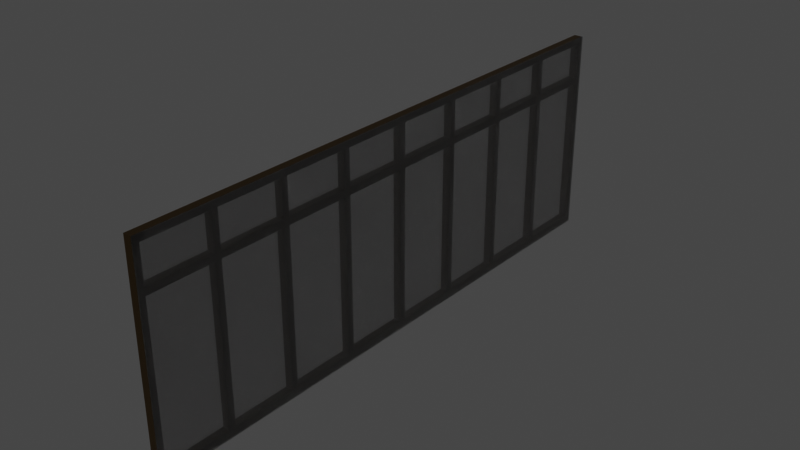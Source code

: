 # Source: LongWindowGeneral_8LH_.blend  (saved by Blender 3.2.14; exported with 4.5.12 LTS)
import bpy
from mathutils import Matrix  # noqa: F401  (used for matrix-valued properties, if any)

bpy.ops.wm.read_factory_settings(use_empty=True)
scene = bpy.context.scene
scene.name = 'Scene'

# ---- collections
col_collection = bpy.data.collections.new('Collection'); scene.collection.children.link(col_collection)

# ---- materials (node trees are filled in below, after node groups)
mat_window_mat = bpy.data.materials.new('window mat')
mat_window_mat.use_transparent_shadow = False
mat_glass_mat = bpy.data.materials.new('glass mat')
mat_glass_mat.surface_render_method = 'BLENDED'
mat_glass_mat.blend_method = 'BLEND'

# ---- material node trees
mat_window_mat.use_nodes = True; mat_window_mat.node_tree.nodes.clear()
_N = mat_window_mat.node_tree.nodes; _L = mat_window_mat.node_tree.links
n0 = _N.new('ShaderNodeBsdfPrincipled'); n0.name = 'Principled BSDF'; n0.location = (10, 300)
n0.distribution = 'GGX'
n0.subsurface_method = 'RANDOM_WALK_SKIN'
n0.inputs[0].default_value = (0.0209, 0.01047, 0.0, 1.0)
n0.inputs[1].default_value = 0.5
n0.inputs[3].default_value = 1.45
n0.inputs[27].default_value = (0.0, 0.0, 0.0, 1.0)
n0.inputs[28].default_value = 1.0
n1 = _N.new('ShaderNodeOutputMaterial'); n1.name = 'Material Output'; n1.location = (300, 300)
_L.new(n0.outputs[0], n1.inputs[0])
n1.is_active_output = True
mat_glass_mat.use_nodes = True; mat_glass_mat.node_tree.nodes.clear()
_N = mat_glass_mat.node_tree.nodes; _L = mat_glass_mat.node_tree.links
n0 = _N.new('ShaderNodeBsdfPrincipled'); n0.name = 'Principled BSDF'; n0.location = (10, 300)
n0.distribution = 'GGX'
n0.subsurface_method = 'RANDOM_WALK_SKIN'
n0.inputs[0].default_value = (0.02217, 0.01938, 0.01681, 0.5)
n0.inputs[2].default_value = 0.0
n0.inputs[3].default_value = 1.45
n0.inputs[4].default_value = 0.5
n0.inputs[13].default_value = 1.0
n0.inputs[18].default_value = 1.0
n0.inputs[27].default_value = (0.0, 0.0, 0.0, 1.0)
n0.inputs[28].default_value = 1.0
n1 = _N.new('ShaderNodeOutputMaterial'); n1.name = 'Material Output'; n1.location = (300, 300)
_L.new(n0.outputs[0], n1.inputs[0])
n1.is_active_output = True

# ---- world
world_world = bpy.data.worlds.new('World'); scene.world = world_world
world_world.use_nodes = True; world_world.node_tree.nodes.clear()
_N = world_world.node_tree.nodes; _L = world_world.node_tree.links
n0 = _N.new('ShaderNodeOutputWorld'); n0.name = 'World Output'; n0.location = (300, 300)
n1 = _N.new('ShaderNodeBackground'); n1.name = 'Background'; n1.location = (10, 300)
n1.inputs[0].default_value = (0.05088, 0.05088, 0.05088, 1.0)
_L.new(n1.outputs[0], n0.inputs[0])
n0.is_active_output = True
world_world.color = (0.05088, 0.05088, 0.05088)
world_world.use_sun_shadow = False
world_world.sun_shadow_jitter_overblur = 0.0

# ---- meshes
me_cube = bpy.data.meshes.new('Cube')
me_cube.from_pydata([(-1.0, -1.0, -1.0), (1.385, 22.4, -58.49), (-1.0, -1.0, 1.0), (1.385, 22.4, 1.016), (-1.0, 1.0, -1.0), (1.385, -1.0, -58.49), (-1.0, 1.0, 1.0), (1.385, -1.0, 1.016), (1.0, -1.0, -1.0), (1.008, 22.4, -58.49), (1.0, -1.0, 1.0), (1.008, 22.4, 1.016), (1.0, 1.0, -1.0), (1.008, -1.0, -58.49), (1.0, 1.0, 1.0), (1.008, -1.0, 1.016), (-1.0, 21.44, 1.0), (-1.0, 21.44, -1.0), (1.0, 21.44, -1.0), (1.0, 21.44, 1.0), (-1.0, 23.38, 1.0), (-1.0, 23.38, -1.0), (1.0, 23.38, -1.0), (1.0, 23.38, 1.0), (-1.0, 43.85, 1.0), (-1.0, 43.85, -1.0), (1.0, 43.85, -1.0), (1.0, 43.85, 1.0), (-1.0, 45.81, 1.0), (-1.0, 45.81, -1.0), (1.0, 45.81, -1.0), (1.0, 45.81, 1.0), (-1.0, 66.3, 1.0), (-1.0, 66.3, -1.0), (1.0, 66.3, -1.0), (1.0, 66.3, 1.0), (-1.0, 68.25, 1.0), (-1.0, 68.25, -1.0), (1.0, 68.25, -1.0), (1.0, 68.25, 1.0), (-1.0, 88.73, 1.0), (-1.0, 88.73, -1.0), (1.0, 88.73, -1.0), (1.0, 88.73, 1.0), (-1.0, 90.69, 1.0), (-1.0, 90.69, -1.0), (1.0, 90.69, -1.0), (1.0, 90.69, 1.0), (-1.0, 111.2, 1.0), (-1.0, 111.2, -1.0), (1.0, 111.2, -1.0), (1.0, 111.2, 1.0), (-1.0, 113.1, 1.0), (-1.0, 113.1, -1.0), (1.0, 113.1, -1.0), (1.0, 113.1, 1.0), (-1.0, 133.6, 1.0), (-1.0, 133.6, -1.0), (1.0, 133.6, -1.0), (1.0, 133.6, 1.0), (-1.0, 135.6, 1.0), (-1.0, 135.6, -1.0), (1.0, 135.6, -1.0), (1.0, 135.6, 1.0), (-1.0, 156.0, 1.0), (-1.0, 156.0, -1.0), (1.0, 156.0, -1.0), (1.0, 156.0, 1.0), (-1.0, 158.0, 1.0), (-1.0, 158.0, -1.0), (1.0, 158.0, -1.0), (1.0, 158.0, 1.0), (-1.0, 178.5, 1.0), (-1.0, 178.5, -1.0), (1.0, 178.5, -1.0), (1.0, 178.5, 1.0), (-1.0, 180.4, 1.0), (-1.0, 180.4, -1.0), (1.0, 180.4, -1.0), (1.0, 180.4, 1.0), (-1.0, 1.0, -11.03), (-1.0, -1.0, -11.03), (1.0, 1.0, -11.03), (1.0, -1.0, -11.03), (1.0, 21.44, -11.03), (-1.0, 21.44, -11.03), (1.0, 23.38, -11.03), (-1.0, 23.38, -11.03), (1.0, 43.85, -11.03), (-1.0, 43.85, -11.03), (1.0, 45.81, -11.03), (-1.0, 45.81, -11.03), (1.0, 66.3, -11.03), (-1.0, 66.3, -11.03), (1.0, 68.25, -11.03), (-1.0, 68.25, -11.03), (1.0, 88.73, -11.03), (-1.0, 88.73, -11.03), (1.0, 90.69, -11.03), (-1.0, 90.69, -11.03), (1.0, 111.2, -11.03), (-1.0, 111.2, -11.03), (1.0, 113.1, -11.03), (-1.0, 113.1, -11.03), (1.0, 133.6, -11.03), (-1.0, 133.6, -11.03), (1.0, 135.6, -11.03), (-1.0, 135.6, -11.03), (1.0, 156.0, -11.03), (-1.0, 156.0, -11.03), (1.0, 158.0, -11.03), (-1.0, 158.0, -11.03), (1.0, 178.5, -11.03), (-1.0, 178.5, -11.03), (1.0, 180.4, -11.03), (-1.0, 180.4, -11.03), (-1.0, 1.0, -13.04), (-1.0, -1.0, -13.04), (1.0, 1.0, -13.04), (1.0, -1.0, -13.04), (1.0, 21.44, -13.04), (-1.0, 21.44, -13.04), (1.0, 23.38, -13.04), (-1.0, 23.38, -13.04), (1.0, 43.85, -13.04), (-1.0, 43.85, -13.04), (1.0, 45.81, -13.04), (-1.0, 45.81, -13.04), (1.0, 66.3, -13.04), (-1.0, 66.3, -13.04), (1.0, 68.25, -13.04), (-1.0, 68.25, -13.04), (1.0, 88.73, -13.04), (-1.0, 88.73, -13.04), (1.0, 90.69, -13.04), (-1.0, 90.69, -13.04), (1.0, 111.2, -13.04), (-1.0, 111.2, -13.04), (1.0, 113.1, -13.04), (-1.0, 113.1, -13.04), (1.0, 133.6, -13.04), (-1.0, 133.6, -13.04), (1.0, 135.6, -13.04), (-1.0, 135.6, -13.04), (1.0, 156.0, -13.04), (-1.0, 156.0, -13.04), (1.0, 158.0, -13.04), (-1.0, 158.0, -13.04), (1.0, 178.5, -13.04), (-1.0, 178.5, -13.04), (1.0, 180.4, -13.04), (-1.0, 180.4, -13.04), (-1.0, 1.0, -56.47), (-1.0, -1.0, -56.47), (1.0, 1.0, -56.47), (1.0, -1.0, -56.47), (1.0, 21.44, -56.47), (-1.0, 21.44, -56.47), (1.0, 23.38, -56.47), (-1.0, 23.38, -56.47), (1.0, 43.85, -56.47), (-1.0, 43.85, -56.47), (1.0, 45.81, -56.47), (-1.0, 45.81, -56.47), (1.0, 66.3, -56.47), (-1.0, 66.3, -56.47), (1.0, 68.25, -56.47), (-1.0, 68.25, -56.47), (1.0, 88.73, -56.47), (-1.0, 88.73, -56.47), (1.0, 90.69, -56.47), (-1.0, 90.69, -56.47), (1.0, 111.2, -56.47), (-1.0, 111.2, -56.47), (1.0, 113.1, -56.47), (-1.0, 113.1, -56.47), (1.0, 133.6, -56.47), (-1.0, 133.6, -56.47), (1.0, 135.6, -56.47), (-1.0, 135.6, -56.47), (1.0, 156.0, -56.47), (-1.0, 156.0, -56.47), (1.0, 158.0, -56.47), (-1.0, 158.0, -56.47), (1.0, 178.5, -56.47), (-1.0, 178.5, -56.47), (1.0, 180.4, -56.47), (-1.0, 180.4, -56.47), (-1.0, 1.0, -58.49), (-1.0, -1.0, -58.49), (1.0, 1.0, -58.49), (1.0, -1.0, -58.49), (1.0, 21.44, -58.49), (-1.0, 21.44, -58.49), (1.0, 23.38, -58.49), (-1.0, 23.38, -58.49), (1.0, 43.85, -58.49), (-1.0, 43.85, -58.49), (1.0, 45.81, -58.49), (-1.0, 45.81, -58.49), (1.0, 66.3, -58.49), (-1.0, 66.3, -58.49), (1.0, 68.25, -58.49), (-1.0, 68.25, -58.49), (1.0, 88.73, -58.49), (-1.0, 88.73, -58.49), (1.0, 90.69, -58.49), (-1.0, 90.69, -58.49), (1.0, 111.2, -58.49), (-1.0, 111.2, -58.49), (1.0, 113.1, -58.49), (-1.0, 113.1, -58.49), (1.0, 133.6, -58.49), (-1.0, 133.6, -58.49), (1.0, 135.6, -58.49), (-1.0, 135.6, -58.49), (1.0, 156.0, -58.49), (-1.0, 156.0, -58.49), (1.0, 158.0, -58.49), (-1.0, 158.0, -58.49), (1.0, 178.5, -58.49), (-1.0, 178.5, -58.49), (1.0, 180.4, -58.49), (-1.0, 180.4, -58.49), (1.385, 44.9, -58.49), (1.385, 44.9, 1.016), (1.008, 44.9, -58.49), (1.008, 44.9, 1.016), (1.385, 67.34, -58.49), (1.385, 67.34, 1.016), (1.008, 67.34, -58.49), (1.008, 67.34, 1.016), (1.385, 89.8, -58.49), (1.385, 89.8, 1.016), (1.008, 89.8, -58.49), (1.008, 89.8, 1.016), (1.385, 112.2, -58.49), (1.385, 112.2, 1.016), (1.008, 112.2, -58.49), (1.008, 112.2, 1.016), (1.385, 134.7, -58.49), (1.385, 134.7, 1.016), (1.008, 134.7, -58.49), (1.008, 134.7, 1.016), (1.385, 157.1, -58.49), (1.385, 157.1, 1.016), (1.008, 157.1, -58.49), (1.008, 157.1, 1.016), (1.385, 180.4, -58.49), (1.385, 180.4, 1.016), (1.008, 180.4, -58.49), (1.008, 180.4, 1.016)], [], [(0, 2, 6, 4), (6, 14, 19, 16), (12, 14, 10, 8), (8, 10, 2, 0), (17, 21, 87, 85), (14, 6, 2, 10), (16, 19, 23, 20), (4, 6, 16, 17), (14, 12, 18, 19), (12, 4, 17, 18), (23, 22, 26, 27), (17, 16, 20, 21), (19, 18, 22, 23), (58, 57, 105, 104), (24, 27, 31, 28), (22, 21, 25, 26), (20, 23, 27, 24), (21, 20, 24, 25), (31, 30, 34, 35), (25, 24, 28, 29), (27, 26, 30, 31), (77, 78, 114, 115), (32, 35, 39, 36), (30, 29, 33, 34), (28, 31, 35, 32), (29, 28, 32, 33), (39, 38, 42, 43), (33, 32, 36, 37), (35, 34, 38, 39), (57, 61, 107, 105), (29, 30, 90, 91), (38, 37, 41, 42), (36, 39, 43, 40), (37, 36, 40, 41), (44, 47, 51, 48), (40, 43, 47, 44), (41, 40, 44, 45), (43, 42, 46, 47), (51, 50, 54, 55), (45, 44, 48, 49), (47, 46, 50, 51), (46, 45, 49, 50), (55, 54, 58, 59), (8, 0, 81, 83), (48, 51, 55, 52), (49, 48, 52, 53), (56, 59, 63, 60), (54, 53, 57, 58), (52, 55, 59, 56), (53, 52, 56, 57), (60, 63, 67, 64), (57, 56, 60, 61), (59, 58, 62, 63), (50, 49, 101, 100), (67, 66, 70, 71), (61, 60, 64, 65), (63, 62, 66, 67), (62, 61, 65, 66), (69, 68, 72, 73), (69, 70, 110, 111), (64, 67, 71, 68), (65, 64, 68, 69), (75, 74, 78, 79), (71, 70, 74, 75), (70, 69, 73, 74), (68, 71, 75, 72), (77, 76, 79, 78), (49, 53, 103, 101), (72, 75, 79, 76), (73, 72, 76, 77), (87, 86, 122, 123), (97, 99, 135, 133), (109, 111, 147, 145), (84, 85, 121, 120), (99, 98, 134, 135), (110, 108, 144, 146), (83, 81, 117, 119), (96, 97, 133, 132), (111, 110, 146, 147), (70, 66, 108, 110), (37, 38, 94, 95), (18, 17, 85, 84), (62, 58, 104, 106), (0, 4, 80, 81), (22, 18, 84, 86), (65, 69, 111, 109), (66, 65, 109, 108), (25, 29, 91, 89), (78, 74, 112, 114), (45, 46, 98, 99), (26, 25, 89, 88), (30, 26, 88, 90), (73, 77, 115, 113), (4, 12, 82, 80), (74, 73, 113, 112), (33, 37, 95, 93), (53, 54, 102, 103), (34, 33, 93, 92), (41, 45, 99, 97), (38, 34, 92, 94), (46, 42, 96, 98), (12, 8, 83, 82), (61, 62, 106, 107), (42, 41, 97, 96), (54, 50, 100, 102), (21, 22, 86, 87), (129, 131, 167, 165), (142, 140, 176, 178), (117, 116, 152, 153), (131, 130, 166, 167), (141, 143, 179, 177), (128, 129, 165, 164), (143, 142, 178, 179), (126, 124, 160, 162), (140, 141, 177, 176), (112, 113, 149, 148), (98, 96, 132, 134), (85, 87, 123, 121), (115, 114, 150, 151), (100, 101, 137, 136), (86, 84, 120, 122), (114, 112, 148, 150), (103, 102, 138, 139), (88, 89, 125, 124), (113, 115, 151, 149), (102, 100, 136, 138), (91, 90, 126, 127), (101, 103, 139, 137), (89, 91, 127, 125), (104, 105, 141, 140), (90, 88, 124, 126), (107, 106, 142, 143), (92, 93, 129, 128), (105, 107, 143, 141), (95, 94, 130, 131), (81, 80, 116, 117), (106, 104, 140, 142), (93, 95, 131, 129), (80, 82, 118, 116), (108, 109, 145, 144), (94, 92, 128, 130), (82, 83, 119, 118), (185, 187, 223, 221), (160, 161, 197, 196), (175, 174, 210, 211), (186, 184, 220, 222), (158, 156, 192, 194), (172, 173, 209, 208), (187, 186, 222, 223), (157, 159, 195, 193), (170, 168, 204, 206), (116, 118, 154, 152), (144, 145, 181, 180), (130, 128, 164, 166), (118, 119, 155, 154), (147, 146, 182, 183), (132, 133, 169, 168), (119, 117, 153, 155), (146, 144, 180, 182), (135, 134, 170, 171), (120, 121, 157, 156), (145, 147, 183, 181), (133, 135, 171, 169), (123, 122, 158, 159), (148, 149, 185, 184), (134, 132, 168, 170), (121, 123, 159, 157), (151, 150, 186, 187), (136, 137, 173, 172), (122, 120, 156, 158), (150, 148, 184, 186), (139, 138, 174, 175), (124, 125, 161, 160), (149, 151, 187, 185), (138, 136, 172, 174), (127, 126, 162, 163), (137, 139, 175, 173), (125, 127, 163, 161), (188, 190, 191, 189), (192, 193, 195, 194), (196, 197, 199, 198), (200, 201, 203, 202), (204, 205, 207, 206), (208, 209, 211, 210), (212, 213, 215, 214), (216, 217, 219, 218), (220, 221, 223, 222), (174, 172, 208, 210), (163, 162, 198, 199), (173, 175, 211, 209), (161, 163, 199, 197), (176, 177, 213, 212), (162, 160, 196, 198), (179, 178, 214, 215), (164, 165, 201, 200), (177, 179, 215, 213), (167, 166, 202, 203), (153, 152, 188, 189), (178, 176, 212, 214), (165, 167, 203, 201), (152, 154, 190, 188), (180, 181, 217, 216), (166, 164, 200, 202), (154, 155, 191, 190), (183, 182, 218, 219), (168, 169, 205, 204), (155, 153, 189, 191), (182, 180, 216, 218), (171, 170, 206, 207), (156, 157, 193, 192), (181, 183, 219, 217), (169, 171, 207, 205), (159, 158, 194, 195), (184, 185, 221, 220), (82, 80, 85, 84), (85, 80, 116, 121), (118, 116, 121, 120), (84, 82, 118, 120), (89, 88, 86, 87), (124, 88, 86, 122), (89, 125, 123, 87), (125, 124, 122, 123), (127, 91, 93, 129), (90, 91, 93, 92), (126, 127, 129, 128), (90, 126, 128, 92), (97, 95, 131, 133), (94, 95, 97, 96), (131, 130, 132, 133), (96, 94, 130, 132), (137, 101, 99, 135), (98, 99, 101, 100), (134, 135, 137, 136), (136, 100, 98, 134), (139, 103, 105, 141), (105, 104, 102, 103), (141, 140, 138, 139), (102, 138, 140, 104), (109, 107, 143, 145), (106, 107, 109, 108), (143, 142, 144, 145), (106, 108, 144, 142), (113, 111, 147, 149), (110, 111, 113, 112), (146, 147, 149, 148), (112, 110, 146, 148), (185, 183, 219, 221), (219, 218, 220, 221), (182, 183, 185, 184), (182, 184, 220, 218), (179, 181, 217, 215), (178, 179, 181, 180), (215, 214, 216, 217), (180, 178, 214, 216), (211, 175, 177, 213), (176, 177, 175, 174), (213, 212, 210, 211), (174, 210, 212, 176), (173, 209, 207, 171), (171, 170, 172, 173), (206, 207, 209, 208), (208, 172, 170, 206), (167, 169, 205, 203), (203, 202, 204, 205), (166, 167, 169, 168), (166, 168, 204, 202), (199, 163, 165, 201), (199, 198, 200, 201), (162, 163, 165, 164), (198, 162, 164, 200), (197, 161, 159, 195), (196, 197, 195, 194), (161, 160, 158, 159), (160, 196, 194, 158), (157, 152, 188, 193), (154, 152, 157, 156), (188, 190, 192, 193), (154, 156, 192, 190), (15, 11, 9, 13), (7, 5, 1, 3), (1, 5, 13, 9), (7, 3, 11, 15), (15, 13, 5, 7), (9, 11, 227, 226), (227, 225, 229, 231), (11, 3, 225, 227), (1, 9, 226, 224), (3, 1, 224, 225), (230, 231, 235, 234), (224, 226, 230, 228), (226, 227, 231, 230), (225, 224, 228, 229), (233, 232, 236, 237), (229, 228, 232, 233), (231, 229, 233, 235), (228, 230, 234, 232), (239, 237, 241, 243), (235, 233, 237, 239), (232, 234, 238, 236), (234, 235, 239, 238), (242, 243, 247, 246), (236, 238, 242, 240), (238, 239, 243, 242), (237, 236, 240, 241), (247, 245, 249, 251), (241, 240, 244, 245), (243, 241, 245, 247), (240, 242, 246, 244), (250, 251, 249, 248), (244, 246, 250, 248), (246, 247, 251, 250), (245, 244, 248, 249)])
me_cube.polygons.foreach_set('material_index', [0, 0, 0, 0, 0, 0, 0, 0, 0, 0, 0, 0, 0, 0, 0, 0, 0, 0, 0, 0, 0, 0, 0, 0, 0, 0, 0, 0, 0, 0, 0, 0, 0, 0, 0, 0, 0, 0, 0, 0, 0, 0, 0, 0, 0, 0, 0, 0, 0, 0, 0, 0, 0, 0, 0, 0, 0, 0, 0, 0, 0, 0, 0, 0, 0, 0, 0, 0, 0, 0, 0, 0, 0, 0, 0, 0, 0, 0, 0, 0, 0, 0, 0, 0, 0, 0, 0, 0, 0, 0, 0, 0, 0, 0, 0, 0, 0, 0, 0, 0, 0, 0, 0, 0, 0, 0, 0, 0, 0, 0, 0, 0, 0, 0, 0, 0, 0, 0, 0, 0, 0, 0, 0, 0, 0, 0, 0, 0, 0, 0, 0, 0, 0, 0, 0, 0, 0, 0, 0, 0, 0, 0, 0, 0, 0, 0, 0, 0, 0, 0, 0, 0, 0, 0, 0, 0, 0, 0, 0, 0, 0, 0, 0, 0, 0, 0, 0, 0, 0, 0, 0, 0, 0, 0, 0, 0, 0, 0, 0, 0, 0, 0, 0, 0, 0, 0, 0, 0, 0, 0, 0, 0, 0, 0, 0, 0, 0, 0, 0, 0, 0, 0, 0, 0, 0, 0, 0, 0, 0, 0, 0, 0, 0, 0, 0, 0, 0, 0, 0, 0, 0, 0, 0, 0, 0, 0, 0, 0, 0, 0, 0, 0, 0, 0, 0, 0, 0, 0, 0, 0, 0, 0, 0, 0, 0, 0, 0, 0, 0, 0, 0, 0, 0, 0, 0, 0, 0, 0, 0, 0, 0, 0, 0, 0, 0, 0, 0, 0, 0, 0, 0, 0, 0, 0, 0, 0, 0, 0, 1, 1, 1, 1, 1, 1, 1, 1, 1, 1, 1, 1, 1, 1, 1, 1, 1, 1, 1, 1, 1, 1, 1, 1, 1, 1, 1, 1, 1, 1, 1, 1, 1, 1])
_uv = me_cube.uv_layers.new(name='UVMap')
_uv.uv.foreach_set('vector', [0.375, 0.0, 0.625, 0.0, 0.625, 0.25, 0.375, 0.25, 0.875, 0.5, 0.625, 0.5, 0.625, 0.5, 0.875, 0.5, 0.375, 0.5, 0.625, 0.5, 0.625, 0.75, 0.375, 0.75, 0.375, 0.75, 0.625, 0.75, 0.625, 1.0, 0.375, 1.0, 0.375, 0.25, 0.375, 0.25, 0.375, 0.25, 0.375, 0.25, 0.625, 0.5, 0.875, 0.5, 0.875, 0.75, 0.625, 0.75, 0.875, 0.5, 0.625, 0.5, 0.625, 0.5, 0.875, 0.5, 0.375, 0.25, 0.625, 0.25, 0.625, 0.25, 0.375, 0.25, 0.625, 0.5, 0.375, 0.5, 0.375, 0.5, 0.625, 0.5, 0.375, 0.5, 0.125, 0.5, 0.125, 0.5, 0.375, 0.5, 0.625, 0.5, 0.375, 0.5, 0.375, 0.5, 0.625, 0.5, 0.375, 0.25, 0.625, 0.25, 0.625, 0.25, 0.375, 0.25, 0.625, 0.5, 0.375, 0.5, 0.375, 0.5, 0.625, 0.5, 0.375, 0.5, 0.125, 0.5, 0.125, 0.5, 0.375, 0.5, 0.875, 0.5, 0.625, 0.5, 0.625, 0.5, 0.875, 0.5, 0.375, 0.5, 0.125, 0.5, 0.125, 0.5, 0.375, 0.5, 0.875, 0.5, 0.625, 0.5, 0.625, 0.5, 0.875, 0.5, 0.375, 0.25, 0.625, 0.25, 0.625, 0.25, 0.375, 0.25, 0.625, 0.5, 0.375, 0.5, 0.375, 0.5, 0.625, 0.5, 0.375, 0.25, 0.625, 0.25, 0.625, 0.25, 0.375, 0.25, 0.625, 0.5, 0.375, 0.5, 0.375, 0.5, 0.625, 0.5, 0.375, 0.25, 0.375, 0.5, 0.375, 0.5, 0.375, 0.25, 0.875, 0.5, 0.625, 0.5, 0.625, 0.5, 0.875, 0.5, 0.375, 0.5, 0.125, 0.5, 0.125, 0.5, 0.375, 0.5, 0.875, 0.5, 0.625, 0.5, 0.625, 0.5, 0.875, 0.5, 0.375, 0.25, 0.625, 0.25, 0.625, 0.25, 0.375, 0.25, 0.625, 0.5, 0.375, 0.5, 0.375, 0.5, 0.625, 0.5, 0.375, 0.25, 0.625, 0.25, 0.625, 0.25, 0.375, 0.25, 0.625, 0.5, 0.375, 0.5, 0.375, 0.5, 0.625, 0.5, 0.375, 0.25, 0.375, 0.25, 0.375, 0.25, 0.375, 0.25, 0.125, 0.5, 0.375, 0.5, 0.375, 0.5, 0.125, 0.5, 0.375, 0.5, 0.125, 0.5, 0.125, 0.5, 0.375, 0.5, 0.875, 0.5, 0.625, 0.5, 0.625, 0.5, 0.875, 0.5, 0.375, 0.25, 0.625, 0.25, 0.625, 0.25, 0.375, 0.25, 0.875, 0.5, 0.625, 0.5, 0.625, 0.5, 0.875, 0.5, 0.875, 0.5, 0.625, 0.5, 0.625, 0.5, 0.875, 0.5, 0.375, 0.25, 0.625, 0.25, 0.625, 0.25, 0.375, 0.25, 0.625, 0.5, 0.375, 0.5, 0.375, 0.5, 0.625, 0.5, 0.625, 0.5, 0.375, 0.5, 0.375, 0.5, 0.625, 0.5, 0.375, 0.25, 0.625, 0.25, 0.625, 0.25, 0.375, 0.25, 0.625, 0.5, 0.375, 0.5, 0.375, 0.5, 0.625, 0.5, 0.375, 0.5, 0.125, 0.5, 0.125, 0.5, 0.375, 0.5, 0.625, 0.5, 0.375, 0.5, 0.375, 0.5, 0.625, 0.5, 0.375, 0.75, 0.375, 1.0, 0.375, 1.0, 0.375, 0.75, 0.875, 0.5, 0.625, 0.5, 0.625, 0.5, 0.875, 0.5, 0.375, 0.25, 0.625, 0.25, 0.625, 0.25, 0.375, 0.25, 0.875, 0.5, 0.625, 0.5, 0.625, 0.5, 0.875, 0.5, 0.375, 0.5, 0.125, 0.5, 0.125, 0.5, 0.375, 0.5, 0.875, 0.5, 0.625, 0.5, 0.625, 0.5, 0.875, 0.5, 0.375, 0.25, 0.625, 0.25, 0.625, 0.25, 0.375, 0.25, 0.875, 0.5, 0.625, 0.5, 0.625, 0.5, 0.875, 0.5, 0.375, 0.25, 0.625, 0.25, 0.625, 0.25, 0.375, 0.25, 0.625, 0.5, 0.375, 0.5, 0.375, 0.5, 0.625, 0.5, 0.375, 0.5, 0.125, 0.5, 0.125, 0.5, 0.375, 0.5, 0.625, 0.5, 0.375, 0.5, 0.375, 0.5, 0.625, 0.5, 0.375, 0.25, 0.625, 0.25, 0.625, 0.25, 0.375, 0.25, 0.625, 0.5, 0.375, 0.5, 0.375, 0.5, 0.625, 0.5, 0.375, 0.5, 0.125, 0.5, 0.125, 0.5, 0.375, 0.5, 0.375, 0.25, 0.625, 0.25, 0.625, 0.25, 0.375, 0.25, 0.125, 0.5, 0.375, 0.5, 0.375, 0.5, 0.125, 0.5, 0.875, 0.5, 0.625, 0.5, 0.625, 0.5, 0.875, 0.5, 0.375, 0.25, 0.625, 0.25, 0.625, 0.25, 0.375, 0.25, 0.625, 0.5, 0.375, 0.5, 0.375, 0.5, 0.625, 0.5, 0.625, 0.5, 0.375, 0.5, 0.375, 0.5, 0.625, 0.5, 0.375, 0.5, 0.125, 0.5, 0.125, 0.5, 0.375, 0.5, 0.875, 0.5, 0.625, 0.5, 0.625, 0.5, 0.875, 0.5, 0.375, 0.25, 0.625, 0.25, 0.625, 0.5, 0.375, 0.5, 0.375, 0.25, 0.375, 0.25, 0.375, 0.25, 0.375, 0.25, 0.875, 0.5, 0.625, 0.5, 0.625, 0.5, 0.875, 0.5, 0.375, 0.25, 0.625, 0.25, 0.625, 0.25, 0.375, 0.25, 0.125, 0.5, 0.375, 0.5, 0.375, 0.5, 0.125, 0.5, 0.375, 0.25, 0.375, 0.25, 0.375, 0.25, 0.375, 0.25, 0.375, 0.25, 0.375, 0.25, 0.375, 0.25, 0.375, 0.25, 0.375, 0.5, 0.125, 0.5, 0.125, 0.5, 0.375, 0.5, 0.125, 0.5, 0.375, 0.5, 0.375, 0.5, 0.125, 0.5, 0.375, 0.5, 0.375, 0.5, 0.375, 0.5, 0.375, 0.5, 0.375, 0.75, 0.375, 1.0, 0.375, 1.0, 0.375, 0.75, 0.375, 0.5, 0.125, 0.5, 0.125, 0.5, 0.375, 0.5, 0.125, 0.5, 0.375, 0.5, 0.375, 0.5, 0.125, 0.5, 0.375, 0.5, 0.375, 0.5, 0.375, 0.5, 0.375, 0.5, 0.125, 0.5, 0.375, 0.5, 0.375, 0.5, 0.125, 0.5, 0.375, 0.5, 0.125, 0.5, 0.125, 0.5, 0.375, 0.5, 0.375, 0.5, 0.375, 0.5, 0.375, 0.5, 0.375, 0.5, 0.375, 0.0, 0.375, 0.25, 0.375, 0.25, 0.375, 0.0, 0.375, 0.5, 0.375, 0.5, 0.375, 0.5, 0.375, 0.5, 0.375, 0.25, 0.375, 0.25, 0.375, 0.25, 0.375, 0.25, 0.375, 0.5, 0.125, 0.5, 0.125, 0.5, 0.375, 0.5, 0.375, 0.25, 0.375, 0.25, 0.375, 0.25, 0.375, 0.25, 0.375, 0.5, 0.375, 0.5, 0.375, 0.5, 0.375, 0.5, 0.125, 0.5, 0.375, 0.5, 0.375, 0.5, 0.125, 0.5, 0.375, 0.5, 0.125, 0.5, 0.125, 0.5, 0.375, 0.5, 0.375, 0.5, 0.375, 0.5, 0.375, 0.5, 0.375, 0.5, 0.375, 0.25, 0.375, 0.25, 0.375, 0.25, 0.375, 0.25, 0.125, 0.5, 0.375, 0.5, 0.375, 0.5, 0.125, 0.5, 0.375, 0.5, 0.125, 0.5, 0.125, 0.5, 0.375, 0.5, 0.375, 0.25, 0.375, 0.25, 0.375, 0.25, 0.375, 0.25, 0.125, 0.5, 0.375, 0.5, 0.375, 0.5, 0.125, 0.5, 0.375, 0.5, 0.125, 0.5, 0.125, 0.5, 0.375, 0.5, 0.375, 0.25, 0.375, 0.25, 0.375, 0.25, 0.375, 0.25, 0.375, 0.5, 0.375, 0.5, 0.375, 0.5, 0.375, 0.5, 0.375, 0.5, 0.375, 0.5, 0.375, 0.5, 0.375, 0.5, 0.375, 0.5, 0.375, 0.75, 0.375, 0.75, 0.375, 0.5, 0.125, 0.5, 0.375, 0.5, 0.375, 0.5, 0.125, 0.5, 0.375, 0.5, 0.125, 0.5, 0.125, 0.5, 0.375, 0.5, 0.375, 0.5, 0.375, 0.5, 0.375, 0.5, 0.375, 0.5, 0.125, 0.5, 0.375, 0.5, 0.375, 0.5, 0.125, 0.5, 0.375, 0.25, 0.375, 0.25, 0.375, 0.25, 0.375, 0.25, 0.375, 0.5, 0.375, 0.5, 0.375, 0.5, 0.375, 0.5, 0.375, 0.0, 0.375, 0.25, 0.375, 0.25, 0.375, 0.0, 0.125, 0.5, 0.375, 0.5, 0.375, 0.5, 0.125, 0.5, 0.375, 0.25, 0.375, 0.25, 0.375, 0.25, 0.375, 0.25, 0.375, 0.5, 0.125, 0.5, 0.125, 0.5, 0.375, 0.5, 0.125, 0.5, 0.375, 0.5, 0.375, 0.5, 0.125, 0.5, 0.375, 0.5, 0.375, 0.5, 0.375, 0.5, 0.375, 0.5, 0.375, 0.5, 0.125, 0.5, 0.125, 0.5, 0.375, 0.5, 0.375, 0.5, 0.125, 0.5, 0.125, 0.5, 0.375, 0.5, 0.375, 0.5, 0.375, 0.5, 0.375, 0.5, 0.375, 0.5, 0.375, 0.25, 0.375, 0.25, 0.375, 0.25, 0.375, 0.25, 0.375, 0.25, 0.375, 0.5, 0.375, 0.5, 0.375, 0.25, 0.375, 0.5, 0.125, 0.5, 0.125, 0.5, 0.375, 0.5, 0.375, 0.5, 0.375, 0.5, 0.375, 0.5, 0.375, 0.5, 0.375, 0.5, 0.375, 0.5, 0.375, 0.5, 0.375, 0.5, 0.125, 0.5, 0.375, 0.5, 0.375, 0.5, 0.125, 0.5, 0.375, 0.5, 0.125, 0.5, 0.125, 0.5, 0.375, 0.5, 0.375, 0.25, 0.375, 0.25, 0.375, 0.25, 0.375, 0.25, 0.375, 0.5, 0.375, 0.5, 0.375, 0.5, 0.375, 0.5, 0.125, 0.5, 0.375, 0.5, 0.375, 0.5, 0.125, 0.5, 0.375, 0.25, 0.375, 0.25, 0.375, 0.25, 0.375, 0.25, 0.375, 0.25, 0.375, 0.25, 0.375, 0.25, 0.375, 0.25, 0.375, 0.5, 0.125, 0.5, 0.125, 0.5, 0.375, 0.5, 0.375, 0.5, 0.375, 0.5, 0.375, 0.5, 0.375, 0.5, 0.125, 0.5, 0.375, 0.5, 0.375, 0.5, 0.125, 0.5, 0.375, 0.5, 0.125, 0.5, 0.125, 0.5, 0.375, 0.5, 0.375, 0.25, 0.375, 0.25, 0.375, 0.25, 0.375, 0.25, 0.125, 0.5, 0.375, 0.5, 0.375, 0.5, 0.125, 0.5, 0.375, 0.0, 0.375, 0.25, 0.375, 0.25, 0.375, 0.0, 0.375, 0.5, 0.375, 0.5, 0.375, 0.5, 0.375, 0.5, 0.375, 0.25, 0.375, 0.25, 0.375, 0.25, 0.375, 0.25, 0.125, 0.5, 0.375, 0.5, 0.375, 0.5, 0.125, 0.5, 0.375, 0.5, 0.125, 0.5, 0.125, 0.5, 0.375, 0.5, 0.375, 0.5, 0.375, 0.5, 0.375, 0.5, 0.375, 0.5, 0.375, 0.5, 0.375, 0.75, 0.375, 0.75, 0.375, 0.5, 0.375, 0.25, 0.375, 0.25, 0.375, 0.25, 0.375, 0.25, 0.375, 0.5, 0.125, 0.5, 0.125, 0.5, 0.375, 0.5, 0.125, 0.5, 0.375, 0.5, 0.375, 0.5, 0.125, 0.5, 0.375, 0.5, 0.375, 0.5, 0.375, 0.5, 0.375, 0.5, 0.375, 0.5, 0.375, 0.5, 0.375, 0.5, 0.375, 0.5, 0.375, 0.5, 0.125, 0.5, 0.125, 0.5, 0.375, 0.5, 0.375, 0.25, 0.375, 0.5, 0.375, 0.5, 0.375, 0.25, 0.375, 0.25, 0.375, 0.25, 0.375, 0.25, 0.375, 0.25, 0.375, 0.5, 0.375, 0.5, 0.375, 0.5, 0.375, 0.5, 0.125, 0.5, 0.375, 0.5, 0.375, 0.5, 0.125, 0.5, 0.375, 0.5, 0.125, 0.5, 0.125, 0.5, 0.375, 0.5, 0.375, 0.5, 0.375, 0.5, 0.375, 0.5, 0.375, 0.5, 0.375, 0.5, 0.375, 0.75, 0.375, 0.75, 0.375, 0.5, 0.125, 0.5, 0.375, 0.5, 0.375, 0.5, 0.125, 0.5, 0.375, 0.5, 0.125, 0.5, 0.125, 0.5, 0.375, 0.5, 0.375, 0.75, 0.375, 1.0, 0.375, 1.0, 0.375, 0.75, 0.375, 0.5, 0.375, 0.5, 0.375, 0.5, 0.375, 0.5, 0.125, 0.5, 0.375, 0.5, 0.375, 0.5, 0.125, 0.5, 0.375, 0.5, 0.125, 0.5, 0.125, 0.5, 0.375, 0.5, 0.375, 0.25, 0.375, 0.25, 0.375, 0.25, 0.375, 0.25, 0.375, 0.25, 0.375, 0.25, 0.375, 0.25, 0.375, 0.25, 0.125, 0.5, 0.375, 0.5, 0.375, 0.5, 0.125, 0.5, 0.375, 0.5, 0.125, 0.5, 0.125, 0.5, 0.375, 0.5, 0.375, 0.5, 0.375, 0.5, 0.375, 0.5, 0.375, 0.5, 0.375, 0.25, 0.375, 0.25, 0.375, 0.25, 0.375, 0.25, 0.375, 0.25, 0.375, 0.5, 0.375, 0.5, 0.375, 0.25, 0.375, 0.5, 0.125, 0.5, 0.125, 0.5, 0.375, 0.5, 0.375, 0.5, 0.375, 0.5, 0.375, 0.5, 0.375, 0.5, 0.375, 0.5, 0.375, 0.5, 0.375, 0.5, 0.375, 0.5, 0.125, 0.5, 0.375, 0.5, 0.375, 0.5, 0.125, 0.5, 0.375, 0.5, 0.125, 0.5, 0.125, 0.5, 0.375, 0.5, 0.375, 0.25, 0.375, 0.25, 0.375, 0.25, 0.375, 0.25, 0.375, 0.5, 0.375, 0.5, 0.375, 0.5, 0.375, 0.5, 0.125, 0.5, 0.375, 0.5, 0.375, 0.5, 0.125, 0.5, 0.375, 0.25, 0.375, 0.25, 0.375, 0.25, 0.375, 0.25, 0.375, 0.25, 0.375, 0.25, 0.375, 0.25, 0.375, 0.25, 0.125, 0.5, 0.375, 0.5, 0.375, 0.75, 0.125, 0.75, 0.375, 0.5, 0.125, 0.5, 0.125, 0.5, 0.375, 0.5, 0.375, 0.5, 0.125, 0.5, 0.125, 0.5, 0.375, 0.5, 0.375, 0.5, 0.125, 0.5, 0.125, 0.5, 0.375, 0.5, 0.375, 0.5, 0.125, 0.5, 0.125, 0.5, 0.375, 0.5, 0.375, 0.5, 0.125, 0.5, 0.125, 0.5, 0.375, 0.5, 0.375, 0.5, 0.125, 0.5, 0.125, 0.5, 0.375, 0.5, 0.375, 0.5, 0.125, 0.5, 0.125, 0.5, 0.375, 0.5, 0.375, 0.5, 0.125, 0.5, 0.125, 0.5, 0.375, 0.5, 0.375, 0.5, 0.375, 0.5, 0.375, 0.5, 0.375, 0.5, 0.125, 0.5, 0.375, 0.5, 0.375, 0.5, 0.125, 0.5, 0.375, 0.25, 0.375, 0.25, 0.375, 0.25, 0.375, 0.25, 0.375, 0.25, 0.375, 0.25, 0.375, 0.25, 0.375, 0.25, 0.375, 0.5, 0.125, 0.5, 0.125, 0.5, 0.375, 0.5, 0.375, 0.5, 0.375, 0.5, 0.375, 0.5, 0.375, 0.5, 0.125, 0.5, 0.375, 0.5, 0.375, 0.5, 0.125, 0.5, 0.375, 0.5, 0.125, 0.5, 0.125, 0.5, 0.375, 0.5, 0.375, 0.25, 0.375, 0.25, 0.375, 0.25, 0.375, 0.25, 0.125, 0.5, 0.375, 0.5, 0.375, 0.5, 0.125, 0.5, 0.375, 0.0, 0.375, 0.25, 0.375, 0.25, 0.375, 0.0, 0.375, 0.5, 0.375, 0.5, 0.375, 0.5, 0.375, 0.5, 0.375, 0.25, 0.375, 0.25, 0.375, 0.25, 0.375, 0.25, 0.125, 0.5, 0.375, 0.5, 0.375, 0.5, 0.125, 0.5, 0.375, 0.5, 0.125, 0.5, 0.125, 0.5, 0.375, 0.5, 0.375, 0.5, 0.375, 0.5, 0.375, 0.5, 0.375, 0.5, 0.375, 0.5, 0.375, 0.75, 0.375, 0.75, 0.375, 0.5, 0.125, 0.5, 0.375, 0.5, 0.375, 0.5, 0.125, 0.5, 0.375, 0.5, 0.125, 0.5, 0.125, 0.5, 0.375, 0.5, 0.375, 0.75, 0.375, 1.0, 0.375, 1.0, 0.375, 0.75, 0.375, 0.5, 0.375, 0.5, 0.375, 0.5, 0.375, 0.5, 0.125, 0.5, 0.375, 0.5, 0.375, 0.5, 0.125, 0.5, 0.375, 0.5, 0.125, 0.5, 0.125, 0.5, 0.375, 0.5, 0.375, 0.25, 0.375, 0.25, 0.375, 0.25, 0.375, 0.25, 0.375, 0.25, 0.375, 0.25, 0.375, 0.25, 0.375, 0.25, 0.125, 0.5, 0.375, 0.5, 0.375, 0.5, 0.125, 0.5, 0.375, 0.5, 0.125, 0.5, 0.125, 0.5, 0.375, 0.5, 0.375, 0.5, 0.125, 0.5, 0.125, 0.5, 0.375, 0.5, 0.125, 0.5, 0.125, 0.5, 0.375, 0.25, 0.125, 0.5, 0.375, 0.5, 0.125, 0.5, 0.125, 0.5, 0.375, 0.5, 0.375, 0.5, 0.375, 0.5, 0.375, 0.5, 0.375, 0.5, 0.125, 0.5, 0.375, 0.5, 0.375, 0.5, 0.125, 0.5, 0.375, 0.5, 0.375, 0.5, 0.375, 0.5, 0.375, 0.5, 0.125, 0.5, 0.125, 0.5, 0.125, 0.5, 0.125, 0.5, 0.125, 0.5, 0.375, 0.5, 0.375, 0.5, 0.125, 0.5, 0.125, 0.5, 0.125, 0.5, 0.125, 0.5, 0.125, 0.5, 0.375, 0.5, 0.125, 0.5, 0.125, 0.5, 0.375, 0.5, 0.375, 0.5, 0.125, 0.5, 0.125, 0.5, 0.375, 0.5, 0.375, 0.5, 0.375, 0.5, 0.375, 0.5, 0.375, 0.5, 0.375, 0.25, 0.125, 0.5, 0.125, 0.5, 0.375, 0.25, 0.375, 0.5, 0.125, 0.5, 0.375, 0.25, 0.375, 0.5, 0.125, 0.5, 0.375, 0.5, 0.375, 0.5, 0.125, 0.5, 0.375, 0.5, 0.375, 0.5, 0.375, 0.5, 0.375, 0.5, 0.125, 0.5, 0.125, 0.5, 0.375, 0.25, 0.375, 0.25, 0.375, 0.5, 0.125, 0.5, 0.125, 0.5, 0.375, 0.5, 0.375, 0.5, 0.125, 0.5, 0.125, 0.5, 0.375, 0.5, 0.375, 0.5, 0.375, 0.5, 0.375, 0.5, 0.375, 0.5, 0.125, 0.5, 0.125, 0.5, 0.125, 0.5, 0.125, 0.5, 0.125, 0.5, 0.375, 0.5, 0.375, 0.5, 0.125, 0.5, 0.125, 0.5, 0.375, 0.5, 0.375, 0.5, 0.125, 0.5, 0.375, 0.5, 0.375, 0.5, 0.375, 0.5, 0.375, 0.5, 0.375, 0.25, 0.125, 0.5, 0.125, 0.5, 0.375, 0.25, 0.375, 0.5, 0.125, 0.5, 0.375, 0.25, 0.375, 0.5, 0.125, 0.5, 0.375, 0.5, 0.375, 0.5, 0.125, 0.5, 0.375, 0.5, 0.375, 0.5, 0.375, 0.5, 0.375, 0.5, 0.125, 0.5, 0.375, 0.25, 0.375, 0.25, 0.125, 0.5, 0.375, 0.5, 0.125, 0.5, 0.125, 0.5, 0.375, 0.5, 0.375, 0.5, 0.125, 0.5, 0.125, 0.5, 0.375, 0.5, 0.375, 0.5, 0.375, 0.5, 0.375, 0.5, 0.375, 0.5, 0.375, 0.25, 0.125, 0.5, 0.125, 0.5, 0.375, 0.25, 0.125, 0.5, 0.375, 0.5, 0.375, 0.5, 0.125, 0.5, 0.375, 0.5, 0.125, 0.5, 0.375, 0.25, 0.375, 0.5, 0.375, 0.5, 0.375, 0.5, 0.375, 0.5, 0.375, 0.5, 0.125, 0.5, 0.125, 0.5, 0.125, 0.5, 0.125, 0.5, 0.375, 0.5, 0.125, 0.5, 0.125, 0.5, 0.375, 0.5, 0.125, 0.5, 0.375, 0.5, 0.375, 0.5, 0.125, 0.5, 0.375, 0.5, 0.375, 0.5, 0.375, 0.5, 0.375, 0.5, 0.125, 0.5, 0.125, 0.5, 0.125, 0.5, 0.125, 0.5, 0.375, 0.5, 0.125, 0.5, 0.125, 0.5, 0.375, 0.5, 0.125, 0.5, 0.375, 0.5, 0.375, 0.5, 0.125, 0.5, 0.375, 0.5, 0.375, 0.5, 0.375, 0.5, 0.375, 0.5, 0.125, 0.5, 0.125, 0.5, 0.125, 0.5, 0.125, 0.5, 0.125, 0.5, 0.375, 0.5, 0.375, 0.5, 0.125, 0.5, 0.375, 0.5, 0.125, 0.5, 0.125, 0.5, 0.375, 0.5, 0.375, 0.5, 0.375, 0.5, 0.375, 0.5, 0.375, 0.5, 0.125, 0.5, 0.125, 0.5, 0.125, 0.5, 0.125, 0.5, 0.125, 0.5, 0.375, 0.5, 0.375, 0.5, 0.125, 0.5, 0.375, 0.5, 0.125, 0.5, 0.125, 0.5, 0.375, 0.5, 0.375, 0.5, 0.375, 0.5, 0.375, 0.5, 0.375, 0.5, 0.125, 0.5, 0.125, 0.5, 0.125, 0.5, 0.125, 0.5, 0.125, 0.5, 0.375, 0.5, 0.375, 0.5, 0.125, 0.5, 0.375, 0.5, 0.125, 0.5, 0.125, 0.5, 0.375, 0.5, 0.375, 0.5, 0.375, 0.5, 0.375, 0.5, 0.375, 0.5, 0.125, 0.5, 0.125, 0.5, 0.375, 0.25, 0.375, 0.25, 0.375, 0.5, 0.125, 0.5, 0.375, 0.25, 0.375, 0.5, 0.125, 0.5, 0.375, 0.5, 0.375, 0.5, 0.125, 0.5, 0.375, 0.5, 0.375, 0.5, 0.375, 0.5, 0.375, 0.5, 0.375, 0.25, 0.375, 0.25, 0.375, 0.25, 0.375, 0.25, 0.375, 0.5, 0.125, 0.5, 0.375, 0.25, 0.375, 0.5, 0.125, 0.5, 0.375, 0.5, 0.375, 0.5, 0.125, 0.5, 0.375, 0.5, 0.375, 0.5, 0.375, 0.5, 0.375, 0.5, 1.0, 0.7536, 0.0, 1.0, 0.0, 1.0, 1.0, 0.7536, 0.0, 0.7536, 0.0, 0.7536, 0.0, 1.0, 0.0, 1.0, 1.0, 1.0, 1.0, 0.7536, 1.0, 0.7536, 1.0, 1.0, 0.0, 0.7536, 0.0, 1.0, 0.0, 1.0, 0.0, 0.7536, 0.0, 0.7536, 1.0, 0.7536, 1.0, 0.7536, 0.0, 0.7536, 0.0, 1.0, 0.0, 1.0, 0.0, 1.0, 0.0, 1.0, 0.0, 1.0, 0.0, 1.0, 0.0, 1.0, 0.0, 1.0, 0.0, 1.0, 0.0, 1.0, 0.0, 1.0, 0.0, 1.0, 1.0, 1.0, 1.0, 1.0, 1.0, 1.0, 1.0, 1.0, 0.0, 1.0, 0.0, 1.0, 0.0, 1.0, 0.0, 1.0, 0.0, 1.0, 0.0, 1.0, 0.0, 1.0, 0.0, 1.0, 1.0, 1.0, 1.0, 1.0, 1.0, 1.0, 1.0, 1.0, 0.0, 1.0, 0.0, 1.0, 0.0, 1.0, 0.0, 1.0, 0.0, 1.0, 0.0, 1.0, 0.0, 1.0, 0.0, 1.0, 0.0, 1.0, 0.0, 1.0, 0.0, 1.0, 0.0, 1.0, 0.0, 1.0, 0.0, 1.0, 0.0, 1.0, 0.0, 1.0, 0.0, 1.0, 0.0, 1.0, 0.0, 1.0, 0.0, 1.0, 1.0, 1.0, 1.0, 1.0, 1.0, 1.0, 1.0, 1.0, 0.0, 1.0, 0.0, 1.0, 0.0, 1.0, 0.0, 1.0, 0.0, 1.0, 0.0, 1.0, 0.0, 1.0, 0.0, 1.0, 1.0, 1.0, 1.0, 1.0, 1.0, 1.0, 1.0, 1.0, 0.0, 1.0, 0.0, 1.0, 0.0, 1.0, 0.0, 1.0, 0.0, 1.0, 0.0, 1.0, 0.0, 1.0, 0.0, 1.0, 1.0, 1.0, 1.0, 1.0, 1.0, 1.0, 1.0, 1.0, 0.0, 1.0, 0.0, 1.0, 0.0, 1.0, 0.0, 1.0, 0.0, 1.0, 0.0, 1.0, 0.0, 1.0, 0.0, 1.0, 0.0, 1.0, 0.0, 1.0, 0.0, 1.0, 0.0, 1.0, 0.0, 1.0, 0.0, 1.0, 0.0, 1.0, 0.0, 1.0, 0.0, 1.0, 0.0, 1.0, 0.0, 1.0, 0.0, 1.0, 1.0, 1.0, 1.0, 1.0, 1.0, 1.0, 1.0, 1.0, 1.0, 1.0, 0.0, 1.0, 0.0, 1.0, 1.0, 1.0, 1.0, 1.0, 1.0, 1.0, 1.0, 1.0, 1.0, 1.0, 0.0, 1.0, 0.0, 1.0, 0.0, 1.0, 0.0, 1.0, 0.0, 1.0, 0.0, 1.0, 0.0, 1.0, 0.0, 1.0])
me_cube.materials.append(mat_window_mat)
me_cube.materials.append(mat_glass_mat)
me_cube.update()

# ---- objects
ob_8lh = bpy.data.objects.new('8LH', me_cube)

# ---- transforms, parenting, visibility, modifiers, constraints
ob_8lh.location = (3.335, -27.88, 20.94)
ob_8lh.scale = (0.3972, 0.3203, 0.3591)

# ---- collection membership
col_collection.objects.link(ob_8lh)

# ---- scene / render settings (as saved in the file)
scene.frame_start = 1; scene.frame_end = 250; scene.frame_set(1)
scene.render.engine = 'BLENDER_EEVEE_NEXT'
scene.cycles.sampling_pattern = 'TABULATED_SOBOL'
scene.cycles.use_light_tree = False
scene.eevee.use_raytracing = True
scene.view_settings.view_transform = 'Filmic'
bpy.context.view_layer.update()

# ---- added for rendering (the .blend has no active camera and no usable light): camera, sun
cam_auto = bpy.data.cameras.new('AutoCamera')
cam_auto.lens = 50.0
cam_auto.sensor_width = 36.0
cam_auto.clip_end = 1005.62
ob_auto_camera = bpy.data.objects.new('AutoCamera', cam_auto)
scene.collection.objects.link(ob_auto_camera)
ob_auto_camera.location = (60.7124, -67.9005, 56.4664)
ob_auto_camera.rotation_euler = (1.09748, -7.21219e-08, 0.694738)
scene.camera = ob_auto_camera
light_auto_sun = bpy.data.lights.new('AutoSun', 'SUN')
light_auto_sun.energy = 3.0
light_auto_sun.angle = 0.0523599
ob_auto_sun = bpy.data.objects.new('AutoSun', light_auto_sun)
scene.collection.objects.link(ob_auto_sun)
ob_auto_sun.rotation_euler = (0.872665, 0.174533, 0.523599)
bpy.context.view_layer.update()
